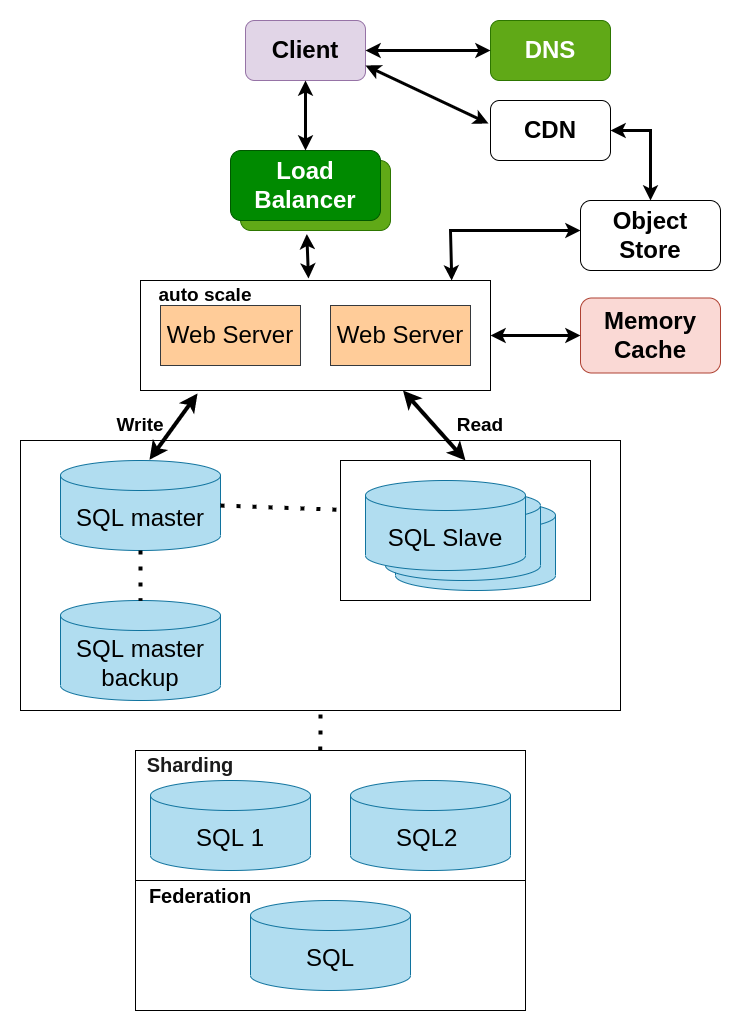

The diagram above was exported from draw.io. Its source (the exported page's mxGraphModel, read from the mxfile embedded in the PNG):
<mxGraphModel dx="1134" dy="805" grid="1" gridSize="10" guides="1" tooltips="1" connect="1" arrows="1" fold="1" page="1" pageScale="1" pageWidth="1654" pageHeight="1169" background="none" math="0" shadow="0">
  <root>
    <mxCell id="0" />
    <mxCell id="1" parent="0" />
    <mxCell id="TyrwvytgwT7bNSr4nrg5-157" value="" style="rounded=0;whiteSpace=wrap;html=1;fontSize=19;" vertex="1" parent="1">
      <mxGeometry x="50" y="480" width="600" height="270" as="geometry" />
    </mxCell>
    <mxCell id="TyrwvytgwT7bNSr4nrg5-144" value="" style="rounded=0;whiteSpace=wrap;html=1;fontSize=19;" vertex="1" parent="1">
      <mxGeometry x="370" y="500" width="250" height="140" as="geometry" />
    </mxCell>
    <mxCell id="TyrwvytgwT7bNSr4nrg5-131" value="" style="rounded=0;whiteSpace=wrap;html=1;fontSize=24;" vertex="1" parent="1">
      <mxGeometry x="170" y="320" width="350" height="110" as="geometry" />
    </mxCell>
    <mxCell id="TyrwvytgwT7bNSr4nrg5-109" value="&lt;b&gt;&lt;font style=&quot;font-size: 24px;&quot;&gt;Client&lt;/font&gt;&lt;/b&gt;" style="rounded=1;whiteSpace=wrap;html=1;fillColor=#e1d5e7;strokeColor=#9673a6;" vertex="1" parent="1">
      <mxGeometry x="275" y="60" width="120" height="60" as="geometry" />
    </mxCell>
    <mxCell id="TyrwvytgwT7bNSr4nrg5-111" value="&lt;b&gt;DNS&lt;/b&gt;" style="rounded=1;whiteSpace=wrap;html=1;fontSize=24;fillColor=#60a917;fontColor=#ffffff;strokeColor=#2D7600;" vertex="1" parent="1">
      <mxGeometry x="520" y="60" width="120" height="60" as="geometry" />
    </mxCell>
    <mxCell id="TyrwvytgwT7bNSr4nrg5-112" value="" style="endArrow=classic;startArrow=classic;html=1;rounded=0;fontSize=24;entryX=0;entryY=0.5;entryDx=0;entryDy=0;exitX=1;exitY=0.5;exitDx=0;exitDy=0;strokeWidth=3;" edge="1" parent="1" source="TyrwvytgwT7bNSr4nrg5-109" target="TyrwvytgwT7bNSr4nrg5-111">
      <mxGeometry width="50" height="50" relative="1" as="geometry">
        <mxPoint x="380" y="410" as="sourcePoint" />
        <mxPoint x="430" y="360" as="targetPoint" />
      </mxGeometry>
    </mxCell>
    <mxCell id="TyrwvytgwT7bNSr4nrg5-113" value="&lt;b&gt;CDN&lt;/b&gt;" style="rounded=1;whiteSpace=wrap;html=1;fontSize=24;" vertex="1" parent="1">
      <mxGeometry x="520" y="140" width="120" height="60" as="geometry" />
    </mxCell>
    <mxCell id="TyrwvytgwT7bNSr4nrg5-114" value="" style="endArrow=classic;startArrow=classic;html=1;rounded=0;fontSize=24;entryX=-0.017;entryY=0.383;entryDx=0;entryDy=0;entryPerimeter=0;exitX=1;exitY=0.75;exitDx=0;exitDy=0;strokeWidth=3;" edge="1" parent="1" source="TyrwvytgwT7bNSr4nrg5-109" target="TyrwvytgwT7bNSr4nrg5-113">
      <mxGeometry width="50" height="50" relative="1" as="geometry">
        <mxPoint x="380" y="410" as="sourcePoint" />
        <mxPoint x="430" y="360" as="targetPoint" />
      </mxGeometry>
    </mxCell>
    <mxCell id="TyrwvytgwT7bNSr4nrg5-115" value="" style="rounded=1;whiteSpace=wrap;html=1;fontSize=24;fillColor=#60a917;fontColor=#ffffff;strokeColor=#2D7600;" vertex="1" parent="1">
      <mxGeometry x="270" y="200" width="150" height="70" as="geometry" />
    </mxCell>
    <mxCell id="TyrwvytgwT7bNSr4nrg5-116" value="&lt;b&gt;Load Balancer&lt;/b&gt;" style="rounded=1;whiteSpace=wrap;html=1;fontSize=24;fillColor=#008a00;fontColor=#ffffff;strokeColor=#005700;" vertex="1" parent="1">
      <mxGeometry x="260" y="190" width="150" height="70" as="geometry" />
    </mxCell>
    <mxCell id="TyrwvytgwT7bNSr4nrg5-120" value="" style="endArrow=classic;startArrow=classic;html=1;rounded=0;fontSize=24;entryX=0.5;entryY=1;entryDx=0;entryDy=0;exitX=0.5;exitY=0;exitDx=0;exitDy=0;strokeWidth=3;" edge="1" parent="1" source="TyrwvytgwT7bNSr4nrg5-116" target="TyrwvytgwT7bNSr4nrg5-109">
      <mxGeometry width="50" height="50" relative="1" as="geometry">
        <mxPoint x="250" y="240" as="sourcePoint" />
        <mxPoint x="300" y="190" as="targetPoint" />
      </mxGeometry>
    </mxCell>
    <mxCell id="TyrwvytgwT7bNSr4nrg5-121" value="Web Server" style="rounded=0;whiteSpace=wrap;html=1;fontSize=24;fillColor=#ffcc99;strokeColor=#36393d;" vertex="1" parent="1">
      <mxGeometry x="190" y="345" width="140" height="60" as="geometry" />
    </mxCell>
    <mxCell id="TyrwvytgwT7bNSr4nrg5-123" value="" style="endArrow=classic;startArrow=classic;html=1;rounded=0;fontSize=24;strokeWidth=3;entryX=0.442;entryY=1.05;entryDx=0;entryDy=0;entryPerimeter=0;exitX=0.48;exitY=-0.018;exitDx=0;exitDy=0;exitPerimeter=0;" edge="1" parent="1" source="TyrwvytgwT7bNSr4nrg5-131" target="TyrwvytgwT7bNSr4nrg5-115">
      <mxGeometry width="50" height="50" relative="1" as="geometry">
        <mxPoint x="336" y="310" as="sourcePoint" />
        <mxPoint x="380" y="290" as="targetPoint" />
      </mxGeometry>
    </mxCell>
    <mxCell id="TyrwvytgwT7bNSr4nrg5-125" value="&lt;b&gt;Object Store&lt;/b&gt;" style="rounded=1;whiteSpace=wrap;html=1;fontSize=24;" vertex="1" parent="1">
      <mxGeometry x="610" y="240" width="140" height="70" as="geometry" />
    </mxCell>
    <mxCell id="TyrwvytgwT7bNSr4nrg5-128" value="" style="endArrow=classic;startArrow=classic;html=1;rounded=0;fontSize=24;entryX=1;entryY=0.5;entryDx=0;entryDy=0;exitX=0.5;exitY=0;exitDx=0;exitDy=0;strokeWidth=3;" edge="1" parent="1" source="TyrwvytgwT7bNSr4nrg5-125" target="TyrwvytgwT7bNSr4nrg5-113">
      <mxGeometry width="50" height="50" relative="1" as="geometry">
        <mxPoint x="720" y="470" as="sourcePoint" />
        <mxPoint x="770" y="420" as="targetPoint" />
        <Array as="points">
          <mxPoint x="680" y="170" />
        </Array>
      </mxGeometry>
    </mxCell>
    <mxCell id="TyrwvytgwT7bNSr4nrg5-129" value="&lt;b&gt;Memory Cache&lt;/b&gt;" style="rounded=1;whiteSpace=wrap;html=1;fontSize=24;fillColor=#fad9d5;strokeColor=#ae4132;" vertex="1" parent="1">
      <mxGeometry x="610" y="337.5" width="140" height="75" as="geometry" />
    </mxCell>
    <mxCell id="TyrwvytgwT7bNSr4nrg5-133" value="Web Server" style="rounded=0;whiteSpace=wrap;html=1;fontSize=24;fillColor=#ffcc99;strokeColor=#36393d;" vertex="1" parent="1">
      <mxGeometry x="360" y="345" width="140" height="60" as="geometry" />
    </mxCell>
    <mxCell id="TyrwvytgwT7bNSr4nrg5-135" value="" style="endArrow=classic;startArrow=classic;html=1;rounded=0;fontSize=24;entryX=0;entryY=0.5;entryDx=0;entryDy=0;exitX=1;exitY=0.5;exitDx=0;exitDy=0;strokeWidth=3;" edge="1" parent="1" source="TyrwvytgwT7bNSr4nrg5-131" target="TyrwvytgwT7bNSr4nrg5-129">
      <mxGeometry width="50" height="50" relative="1" as="geometry">
        <mxPoint x="520" y="414" as="sourcePoint" />
        <mxPoint x="720" y="414" as="targetPoint" />
      </mxGeometry>
    </mxCell>
    <mxCell id="TyrwvytgwT7bNSr4nrg5-138" value="SQL master backup" style="shape=cylinder3;whiteSpace=wrap;html=1;boundedLbl=1;backgroundOutline=1;size=15;fontSize=24;fillColor=#b1ddf0;strokeColor=#10739e;" vertex="1" parent="1">
      <mxGeometry x="90" y="640" width="160" height="100" as="geometry" />
    </mxCell>
    <mxCell id="TyrwvytgwT7bNSr4nrg5-140" value="SQL master" style="shape=cylinder3;whiteSpace=wrap;html=1;boundedLbl=1;backgroundOutline=1;size=15;fontSize=24;fillColor=#b1ddf0;strokeColor=#10739e;" vertex="1" parent="1">
      <mxGeometry x="90" y="500" width="160" height="90" as="geometry" />
    </mxCell>
    <mxCell id="TyrwvytgwT7bNSr4nrg5-141" value="SQL Slave" style="shape=cylinder3;whiteSpace=wrap;html=1;boundedLbl=1;backgroundOutline=1;size=15;fontSize=24;fillColor=#b1ddf0;strokeColor=#10739e;" vertex="1" parent="1">
      <mxGeometry x="425" y="540" width="160" height="90" as="geometry" />
    </mxCell>
    <mxCell id="TyrwvytgwT7bNSr4nrg5-142" value="SQL Slave" style="shape=cylinder3;whiteSpace=wrap;html=1;boundedLbl=1;backgroundOutline=1;size=15;fontSize=24;fillColor=#b1ddf0;strokeColor=#10739e;" vertex="1" parent="1">
      <mxGeometry x="415" y="530" width="155" height="90" as="geometry" />
    </mxCell>
    <mxCell id="TyrwvytgwT7bNSr4nrg5-143" value="" style="endArrow=none;dashed=1;html=1;dashPattern=1 3;strokeWidth=4;rounded=0;fontSize=19;entryX=0.5;entryY=0;entryDx=0;entryDy=0;entryPerimeter=0;exitX=0.5;exitY=1;exitDx=0;exitDy=0;exitPerimeter=0;" edge="1" parent="1" source="TyrwvytgwT7bNSr4nrg5-140" target="TyrwvytgwT7bNSr4nrg5-138">
      <mxGeometry width="50" height="50" relative="1" as="geometry">
        <mxPoint x="490" y="530" as="sourcePoint" />
        <mxPoint x="540" y="480" as="targetPoint" />
      </mxGeometry>
    </mxCell>
    <mxCell id="TyrwvytgwT7bNSr4nrg5-145" value="SQL Slave" style="shape=cylinder3;whiteSpace=wrap;html=1;boundedLbl=1;backgroundOutline=1;size=15;fontSize=24;fillColor=#b1ddf0;strokeColor=#10739e;" vertex="1" parent="1">
      <mxGeometry x="395" y="520" width="160" height="90" as="geometry" />
    </mxCell>
    <mxCell id="TyrwvytgwT7bNSr4nrg5-149" value="" style="endArrow=none;dashed=1;html=1;dashPattern=1 3;strokeWidth=4;rounded=0;fontSize=19;entryX=0.008;entryY=0.353;entryDx=0;entryDy=0;exitX=1;exitY=0.5;exitDx=0;exitDy=0;exitPerimeter=0;entryPerimeter=0;" edge="1" parent="1" source="TyrwvytgwT7bNSr4nrg5-140" target="TyrwvytgwT7bNSr4nrg5-144">
      <mxGeometry width="50" height="50" relative="1" as="geometry">
        <mxPoint x="490" y="530" as="sourcePoint" />
        <mxPoint x="540" y="480" as="targetPoint" />
      </mxGeometry>
    </mxCell>
    <mxCell id="TyrwvytgwT7bNSr4nrg5-150" value="" style="endArrow=classic;startArrow=classic;html=1;rounded=0;fontSize=19;strokeWidth=4;entryX=0.75;entryY=1;entryDx=0;entryDy=0;exitX=0.5;exitY=0;exitDx=0;exitDy=0;" edge="1" parent="1" source="TyrwvytgwT7bNSr4nrg5-144" target="TyrwvytgwT7bNSr4nrg5-131">
      <mxGeometry width="50" height="50" relative="1" as="geometry">
        <mxPoint x="490" y="530" as="sourcePoint" />
        <mxPoint x="540" y="480" as="targetPoint" />
      </mxGeometry>
    </mxCell>
    <mxCell id="TyrwvytgwT7bNSr4nrg5-151" value="" style="endArrow=classic;startArrow=classic;html=1;rounded=0;fontSize=19;strokeWidth=4;entryX=0.163;entryY=1.027;entryDx=0;entryDy=0;entryPerimeter=0;exitX=0.556;exitY=-0.008;exitDx=0;exitDy=0;exitPerimeter=0;" edge="1" parent="1" source="TyrwvytgwT7bNSr4nrg5-140" target="TyrwvytgwT7bNSr4nrg5-131">
      <mxGeometry width="50" height="50" relative="1" as="geometry">
        <mxPoint x="170" y="490" as="sourcePoint" />
        <mxPoint x="220" y="440" as="targetPoint" />
      </mxGeometry>
    </mxCell>
    <mxCell id="TyrwvytgwT7bNSr4nrg5-152" value="&lt;b&gt;Write&lt;/b&gt;" style="text;html=1;strokeColor=none;fillColor=none;align=center;verticalAlign=middle;whiteSpace=wrap;rounded=0;fontSize=19;" vertex="1" parent="1">
      <mxGeometry x="140" y="450" width="60" height="30" as="geometry" />
    </mxCell>
    <mxCell id="TyrwvytgwT7bNSr4nrg5-153" value="&lt;b&gt;Read&lt;/b&gt;" style="text;html=1;strokeColor=none;fillColor=none;align=center;verticalAlign=middle;whiteSpace=wrap;rounded=0;fontSize=19;" vertex="1" parent="1">
      <mxGeometry x="480" y="450" width="60" height="30" as="geometry" />
    </mxCell>
    <mxCell id="TyrwvytgwT7bNSr4nrg5-154" value="" style="endArrow=classic;startArrow=classic;html=1;rounded=0;fontSize=19;strokeWidth=3;entryX=0;entryY=0.429;entryDx=0;entryDy=0;entryPerimeter=0;exitX=0.889;exitY=0;exitDx=0;exitDy=0;exitPerimeter=0;" edge="1" parent="1" source="TyrwvytgwT7bNSr4nrg5-131" target="TyrwvytgwT7bNSr4nrg5-125">
      <mxGeometry width="50" height="50" relative="1" as="geometry">
        <mxPoint x="500" y="390" as="sourcePoint" />
        <mxPoint x="550" y="340" as="targetPoint" />
        <Array as="points">
          <mxPoint x="480" y="270" />
        </Array>
      </mxGeometry>
    </mxCell>
    <mxCell id="TyrwvytgwT7bNSr4nrg5-155" value="&lt;b&gt;auto scale&lt;/b&gt;" style="text;html=1;strokeColor=none;fillColor=none;align=center;verticalAlign=middle;whiteSpace=wrap;rounded=0;fontSize=19;" vertex="1" parent="1">
      <mxGeometry x="180" y="320" width="110" height="30" as="geometry" />
    </mxCell>
    <mxCell id="TyrwvytgwT7bNSr4nrg5-158" value="" style="rounded=0;whiteSpace=wrap;html=1;fontSize=19;" vertex="1" parent="1">
      <mxGeometry x="165" y="790" width="390" height="130" as="geometry" />
    </mxCell>
    <mxCell id="TyrwvytgwT7bNSr4nrg5-159" value="SQL 1" style="shape=cylinder3;whiteSpace=wrap;html=1;boundedLbl=1;backgroundOutline=1;size=15;fontSize=24;fillColor=#b1ddf0;strokeColor=#10739e;" vertex="1" parent="1">
      <mxGeometry x="180" y="820" width="160" height="90" as="geometry" />
    </mxCell>
    <mxCell id="TyrwvytgwT7bNSr4nrg5-160" value="SQL2&amp;nbsp;" style="shape=cylinder3;whiteSpace=wrap;html=1;boundedLbl=1;backgroundOutline=1;size=15;fontSize=24;fillColor=#b1ddf0;strokeColor=#10739e;" vertex="1" parent="1">
      <mxGeometry x="380" y="820" width="160" height="90" as="geometry" />
    </mxCell>
    <mxCell id="TyrwvytgwT7bNSr4nrg5-161" value="&lt;h3 style=&quot;box-sizing: border-box; margin: 1.5em 0px 0.6em; line-height: 1.2; color: rgb(27, 27, 27); font-family: &amp;quot;Open Sans&amp;quot;, -apple-system, BlinkMacSystemFont, &amp;quot;Segoe UI&amp;quot;, &amp;quot;Helvetica Neue&amp;quot;, Arial, sans-serif, &amp;quot;Apple Color Emoji&amp;quot;, &amp;quot;Segoe UI Emoji&amp;quot;, &amp;quot;Segoe UI Symbol&amp;quot;; text-align: left; background-color: rgb(255, 255, 255);&quot; id=&quot;_range-based-sharding-6&quot;&gt;&lt;font style=&quot;font-size: 20px;&quot;&gt;Sharding&lt;/font&gt;&lt;/h3&gt;" style="text;html=1;strokeColor=none;fillColor=none;align=center;verticalAlign=middle;whiteSpace=wrap;rounded=0;fontSize=19;" vertex="1" parent="1">
      <mxGeometry x="165" y="780" width="110" height="30" as="geometry" />
    </mxCell>
    <mxCell id="TyrwvytgwT7bNSr4nrg5-163" value="" style="rounded=0;whiteSpace=wrap;html=1;fontSize=20;" vertex="1" parent="1">
      <mxGeometry x="165" y="920" width="390" height="130" as="geometry" />
    </mxCell>
    <mxCell id="TyrwvytgwT7bNSr4nrg5-164" value="SQL" style="shape=cylinder3;whiteSpace=wrap;html=1;boundedLbl=1;backgroundOutline=1;size=15;fontSize=24;fillColor=#b1ddf0;strokeColor=#10739e;" vertex="1" parent="1">
      <mxGeometry x="280" y="940" width="160" height="90" as="geometry" />
    </mxCell>
    <mxCell id="TyrwvytgwT7bNSr4nrg5-166" value="&lt;b&gt;Federation&lt;/b&gt;" style="text;html=1;strokeColor=none;fillColor=none;align=center;verticalAlign=middle;whiteSpace=wrap;rounded=0;fontSize=20;" vertex="1" parent="1">
      <mxGeometry x="200" y="920" width="60" height="30" as="geometry" />
    </mxCell>
    <mxCell id="TyrwvytgwT7bNSr4nrg5-167" value="" style="endArrow=none;dashed=1;html=1;dashPattern=1 3;strokeWidth=4;rounded=0;fontSize=20;entryX=0.5;entryY=1;entryDx=0;entryDy=0;exitX=0.474;exitY=0;exitDx=0;exitDy=0;exitPerimeter=0;" edge="1" parent="1" source="TyrwvytgwT7bNSr4nrg5-158" target="TyrwvytgwT7bNSr4nrg5-157">
      <mxGeometry width="50" height="50" relative="1" as="geometry">
        <mxPoint x="500" y="910" as="sourcePoint" />
        <mxPoint x="720" y="800" as="targetPoint" />
      </mxGeometry>
    </mxCell>
  </root>
</mxGraphModel>